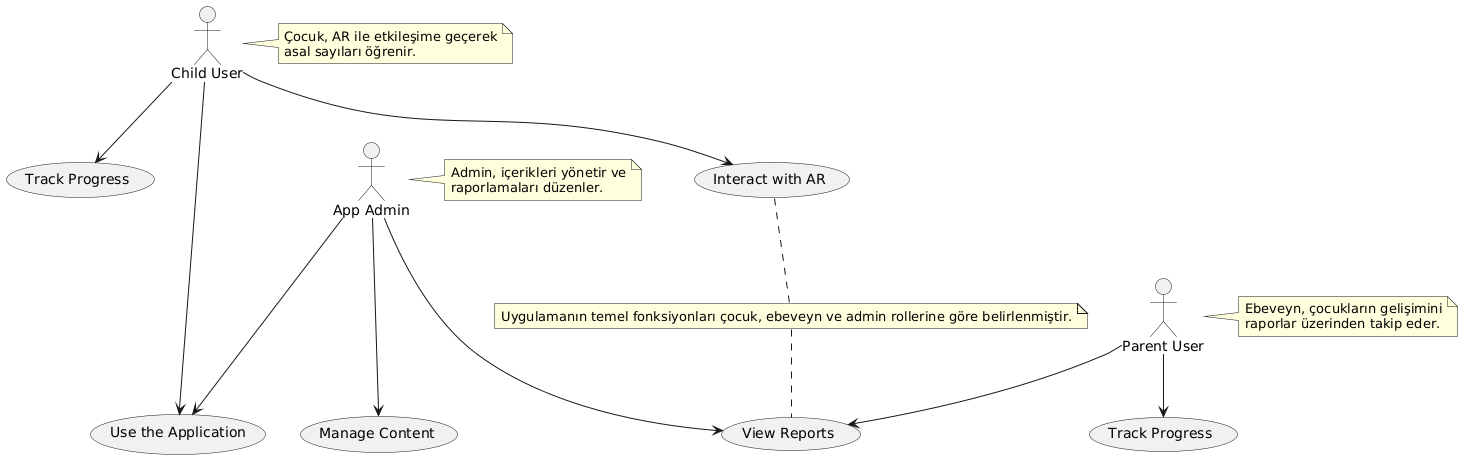

The diagram above was rendered by PlantUML. Its source (embedded in the PNG):
@startuml
:Child User: as Child
:Parent User: as Parent
:App Admin: as Admin

(Interact with AR) as (AR)
(View Reports) as (Reports)
(Manage Content) as (Content)
(Track Progress) as (Progress)
(Use the Application) as (Use)

Child -> (Use)
Child --> (AR)
Child --> (Progress)

Parent --> (Reports)
Parent --> (Track Progress)

Admin ---> (Use)
Admin ---> (Content)
Admin ---> (Reports)

note right of Child
  Çocuk, AR ile etkileşime geçerek
  asal sayıları öğrenir.
end note

note right of Parent
  Ebeveyn, çocukların gelişimini
  raporlar üzerinden takip eder.
end note

note right of Admin
  Admin, içerikleri yönetir ve
  raporlamaları düzenler.
end note

note "Uygulamanın temel fonksiyonları çocuk, ebeveyn ve admin rollerine göre belirlenmiştir." as N1
(AR) .. N1
N1 .. (Reports)
@enduml